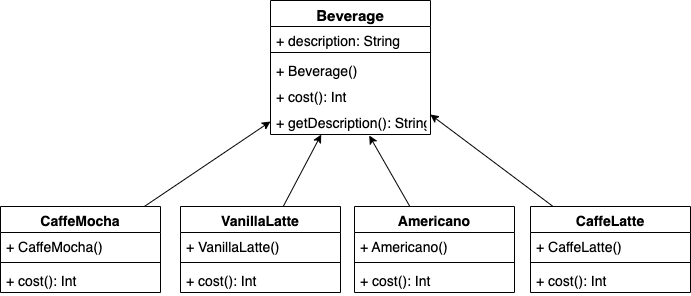

The diagram above was exported from draw.io. Its source (the exported page's mxGraphModel, read from the mxfile embedded in the PNG):
<mxGraphModel dx="825" dy="623" grid="1" gridSize="10" guides="1" tooltips="1" connect="1" arrows="1" fold="1" page="1" pageScale="1" pageWidth="827" pageHeight="1169" math="0" shadow="0">
  <root>
    <mxCell id="0" />
    <mxCell id="1" parent="0" />
    <mxCell id="f2Bcr8pbuLpcIN4mw6p0-1" value="Beverage" style="swimlane;fontStyle=1;align=center;verticalAlign=top;childLayout=stackLayout;horizontal=1;startSize=26;horizontalStack=0;resizeParent=1;resizeParentMax=0;resizeLast=0;collapsible=1;marginBottom=0;fontSize=15;" vertex="1" parent="1">
      <mxGeometry x="330" y="280" width="160" height="134" as="geometry" />
    </mxCell>
    <mxCell id="f2Bcr8pbuLpcIN4mw6p0-2" value="+ description: String" style="text;strokeColor=none;fillColor=none;align=left;verticalAlign=top;spacingLeft=4;spacingRight=4;overflow=hidden;rotatable=0;points=[[0,0.5],[1,0.5]];portConstraint=eastwest;fontSize=14;" vertex="1" parent="f2Bcr8pbuLpcIN4mw6p0-1">
      <mxGeometry y="26" width="160" height="22" as="geometry" />
    </mxCell>
    <mxCell id="f2Bcr8pbuLpcIN4mw6p0-3" value="" style="line;strokeWidth=1;fillColor=none;align=left;verticalAlign=middle;spacingTop=-1;spacingLeft=3;spacingRight=3;rotatable=0;labelPosition=right;points=[];portConstraint=eastwest;strokeColor=inherit;" vertex="1" parent="f2Bcr8pbuLpcIN4mw6p0-1">
      <mxGeometry y="48" width="160" height="8" as="geometry" />
    </mxCell>
    <mxCell id="f2Bcr8pbuLpcIN4mw6p0-6" value="+ Beverage()" style="text;strokeColor=none;fillColor=none;align=left;verticalAlign=top;spacingLeft=4;spacingRight=4;overflow=hidden;rotatable=0;points=[[0,0.5],[1,0.5]];portConstraint=eastwest;fontSize=14;" vertex="1" parent="f2Bcr8pbuLpcIN4mw6p0-1">
      <mxGeometry y="56" width="160" height="26" as="geometry" />
    </mxCell>
    <mxCell id="f2Bcr8pbuLpcIN4mw6p0-5" value="+ cost(): Int" style="text;strokeColor=none;fillColor=none;align=left;verticalAlign=top;spacingLeft=4;spacingRight=4;overflow=hidden;rotatable=0;points=[[0,0.5],[1,0.5]];portConstraint=eastwest;fontSize=14;" vertex="1" parent="f2Bcr8pbuLpcIN4mw6p0-1">
      <mxGeometry y="82" width="160" height="26" as="geometry" />
    </mxCell>
    <mxCell id="f2Bcr8pbuLpcIN4mw6p0-4" value="+ getDescription(): String" style="text;strokeColor=none;fillColor=none;align=left;verticalAlign=top;spacingLeft=4;spacingRight=4;overflow=hidden;rotatable=0;points=[[0,0.5],[1,0.5]];portConstraint=eastwest;fontSize=14;" vertex="1" parent="f2Bcr8pbuLpcIN4mw6p0-1">
      <mxGeometry y="108" width="160" height="26" as="geometry" />
    </mxCell>
    <mxCell id="f2Bcr8pbuLpcIN4mw6p0-23" style="rounded=0;orthogonalLoop=1;jettySize=auto;html=1;entryX=0;entryY=0.5;entryDx=0;entryDy=0;fontSize=14;" edge="1" parent="1" source="f2Bcr8pbuLpcIN4mw6p0-7" target="f2Bcr8pbuLpcIN4mw6p0-4">
      <mxGeometry relative="1" as="geometry" />
    </mxCell>
    <mxCell id="f2Bcr8pbuLpcIN4mw6p0-7" value="CaffeMocha" style="swimlane;fontStyle=1;align=center;verticalAlign=top;childLayout=stackLayout;horizontal=1;startSize=26;horizontalStack=0;resizeParent=1;resizeParentMax=0;resizeLast=0;collapsible=1;marginBottom=0;fontSize=14;" vertex="1" parent="1">
      <mxGeometry x="60" y="486" width="160" height="86" as="geometry" />
    </mxCell>
    <mxCell id="f2Bcr8pbuLpcIN4mw6p0-8" value="+ CaffeMocha()" style="text;strokeColor=none;fillColor=none;align=left;verticalAlign=top;spacingLeft=4;spacingRight=4;overflow=hidden;rotatable=0;points=[[0,0.5],[1,0.5]];portConstraint=eastwest;fontSize=14;" vertex="1" parent="f2Bcr8pbuLpcIN4mw6p0-7">
      <mxGeometry y="26" width="160" height="26" as="geometry" />
    </mxCell>
    <mxCell id="f2Bcr8pbuLpcIN4mw6p0-9" value="" style="line;strokeWidth=1;fillColor=none;align=left;verticalAlign=middle;spacingTop=-1;spacingLeft=3;spacingRight=3;rotatable=0;labelPosition=right;points=[];portConstraint=eastwest;strokeColor=inherit;fontSize=14;" vertex="1" parent="f2Bcr8pbuLpcIN4mw6p0-7">
      <mxGeometry y="52" width="160" height="8" as="geometry" />
    </mxCell>
    <mxCell id="f2Bcr8pbuLpcIN4mw6p0-10" value="+ cost(): Int" style="text;strokeColor=none;fillColor=none;align=left;verticalAlign=top;spacingLeft=4;spacingRight=4;overflow=hidden;rotatable=0;points=[[0,0.5],[1,0.5]];portConstraint=eastwest;fontSize=14;" vertex="1" parent="f2Bcr8pbuLpcIN4mw6p0-7">
      <mxGeometry y="60" width="160" height="26" as="geometry" />
    </mxCell>
    <mxCell id="f2Bcr8pbuLpcIN4mw6p0-25" style="rounded=0;orthogonalLoop=1;jettySize=auto;html=1;entryX=0.617;entryY=1.039;entryDx=0;entryDy=0;entryPerimeter=0;fontSize=14;" edge="1" parent="1" source="f2Bcr8pbuLpcIN4mw6p0-11" target="f2Bcr8pbuLpcIN4mw6p0-4">
      <mxGeometry relative="1" as="geometry" />
    </mxCell>
    <mxCell id="f2Bcr8pbuLpcIN4mw6p0-11" value="Americano" style="swimlane;fontStyle=1;align=center;verticalAlign=top;childLayout=stackLayout;horizontal=1;startSize=26;horizontalStack=0;resizeParent=1;resizeParentMax=0;resizeLast=0;collapsible=1;marginBottom=0;fontSize=14;" vertex="1" parent="1">
      <mxGeometry x="414" y="486" width="160" height="86" as="geometry" />
    </mxCell>
    <mxCell id="f2Bcr8pbuLpcIN4mw6p0-12" value="+ Americano()" style="text;strokeColor=none;fillColor=none;align=left;verticalAlign=top;spacingLeft=4;spacingRight=4;overflow=hidden;rotatable=0;points=[[0,0.5],[1,0.5]];portConstraint=eastwest;fontSize=14;" vertex="1" parent="f2Bcr8pbuLpcIN4mw6p0-11">
      <mxGeometry y="26" width="160" height="26" as="geometry" />
    </mxCell>
    <mxCell id="f2Bcr8pbuLpcIN4mw6p0-13" value="" style="line;strokeWidth=1;fillColor=none;align=left;verticalAlign=middle;spacingTop=-1;spacingLeft=3;spacingRight=3;rotatable=0;labelPosition=right;points=[];portConstraint=eastwest;strokeColor=inherit;fontSize=14;" vertex="1" parent="f2Bcr8pbuLpcIN4mw6p0-11">
      <mxGeometry y="52" width="160" height="8" as="geometry" />
    </mxCell>
    <mxCell id="f2Bcr8pbuLpcIN4mw6p0-14" value="+ cost(): Int" style="text;strokeColor=none;fillColor=none;align=left;verticalAlign=top;spacingLeft=4;spacingRight=4;overflow=hidden;rotatable=0;points=[[0,0.5],[1,0.5]];portConstraint=eastwest;fontSize=14;" vertex="1" parent="f2Bcr8pbuLpcIN4mw6p0-11">
      <mxGeometry y="60" width="160" height="26" as="geometry" />
    </mxCell>
    <mxCell id="f2Bcr8pbuLpcIN4mw6p0-26" style="rounded=0;orthogonalLoop=1;jettySize=auto;html=1;entryX=0.999;entryY=0.231;entryDx=0;entryDy=0;entryPerimeter=0;fontSize=14;" edge="1" parent="1" source="f2Bcr8pbuLpcIN4mw6p0-15" target="f2Bcr8pbuLpcIN4mw6p0-4">
      <mxGeometry relative="1" as="geometry" />
    </mxCell>
    <mxCell id="f2Bcr8pbuLpcIN4mw6p0-15" value="CaffeLatte" style="swimlane;fontStyle=1;align=center;verticalAlign=top;childLayout=stackLayout;horizontal=1;startSize=26;horizontalStack=0;resizeParent=1;resizeParentMax=0;resizeLast=0;collapsible=1;marginBottom=0;fontSize=14;" vertex="1" parent="1">
      <mxGeometry x="590" y="486" width="160" height="86" as="geometry" />
    </mxCell>
    <mxCell id="f2Bcr8pbuLpcIN4mw6p0-16" value="+ CaffeLatte()" style="text;strokeColor=none;fillColor=none;align=left;verticalAlign=top;spacingLeft=4;spacingRight=4;overflow=hidden;rotatable=0;points=[[0,0.5],[1,0.5]];portConstraint=eastwest;fontSize=14;" vertex="1" parent="f2Bcr8pbuLpcIN4mw6p0-15">
      <mxGeometry y="26" width="160" height="26" as="geometry" />
    </mxCell>
    <mxCell id="f2Bcr8pbuLpcIN4mw6p0-17" value="" style="line;strokeWidth=1;fillColor=none;align=left;verticalAlign=middle;spacingTop=-1;spacingLeft=3;spacingRight=3;rotatable=0;labelPosition=right;points=[];portConstraint=eastwest;strokeColor=inherit;fontSize=14;" vertex="1" parent="f2Bcr8pbuLpcIN4mw6p0-15">
      <mxGeometry y="52" width="160" height="8" as="geometry" />
    </mxCell>
    <mxCell id="f2Bcr8pbuLpcIN4mw6p0-18" value="+ cost(): Int" style="text;strokeColor=none;fillColor=none;align=left;verticalAlign=top;spacingLeft=4;spacingRight=4;overflow=hidden;rotatable=0;points=[[0,0.5],[1,0.5]];portConstraint=eastwest;fontSize=14;" vertex="1" parent="f2Bcr8pbuLpcIN4mw6p0-15">
      <mxGeometry y="60" width="160" height="26" as="geometry" />
    </mxCell>
    <mxCell id="f2Bcr8pbuLpcIN4mw6p0-24" style="rounded=0;orthogonalLoop=1;jettySize=auto;html=1;entryX=0.317;entryY=1;entryDx=0;entryDy=0;entryPerimeter=0;fontSize=14;" edge="1" parent="1" source="f2Bcr8pbuLpcIN4mw6p0-19" target="f2Bcr8pbuLpcIN4mw6p0-4">
      <mxGeometry relative="1" as="geometry" />
    </mxCell>
    <mxCell id="f2Bcr8pbuLpcIN4mw6p0-19" value="VanillaLatte" style="swimlane;fontStyle=1;align=center;verticalAlign=top;childLayout=stackLayout;horizontal=1;startSize=26;horizontalStack=0;resizeParent=1;resizeParentMax=0;resizeLast=0;collapsible=1;marginBottom=0;fontSize=14;" vertex="1" parent="1">
      <mxGeometry x="240" y="486" width="160" height="86" as="geometry" />
    </mxCell>
    <mxCell id="f2Bcr8pbuLpcIN4mw6p0-20" value="+ VanillaLatte()" style="text;strokeColor=none;fillColor=none;align=left;verticalAlign=top;spacingLeft=4;spacingRight=4;overflow=hidden;rotatable=0;points=[[0,0.5],[1,0.5]];portConstraint=eastwest;fontSize=14;" vertex="1" parent="f2Bcr8pbuLpcIN4mw6p0-19">
      <mxGeometry y="26" width="160" height="26" as="geometry" />
    </mxCell>
    <mxCell id="f2Bcr8pbuLpcIN4mw6p0-21" value="" style="line;strokeWidth=1;fillColor=none;align=left;verticalAlign=middle;spacingTop=-1;spacingLeft=3;spacingRight=3;rotatable=0;labelPosition=right;points=[];portConstraint=eastwest;strokeColor=inherit;fontSize=14;" vertex="1" parent="f2Bcr8pbuLpcIN4mw6p0-19">
      <mxGeometry y="52" width="160" height="8" as="geometry" />
    </mxCell>
    <mxCell id="f2Bcr8pbuLpcIN4mw6p0-22" value="+ cost(): Int" style="text;strokeColor=none;fillColor=none;align=left;verticalAlign=top;spacingLeft=4;spacingRight=4;overflow=hidden;rotatable=0;points=[[0,0.5],[1,0.5]];portConstraint=eastwest;fontSize=14;" vertex="1" parent="f2Bcr8pbuLpcIN4mw6p0-19">
      <mxGeometry y="60" width="160" height="26" as="geometry" />
    </mxCell>
  </root>
</mxGraphModel>